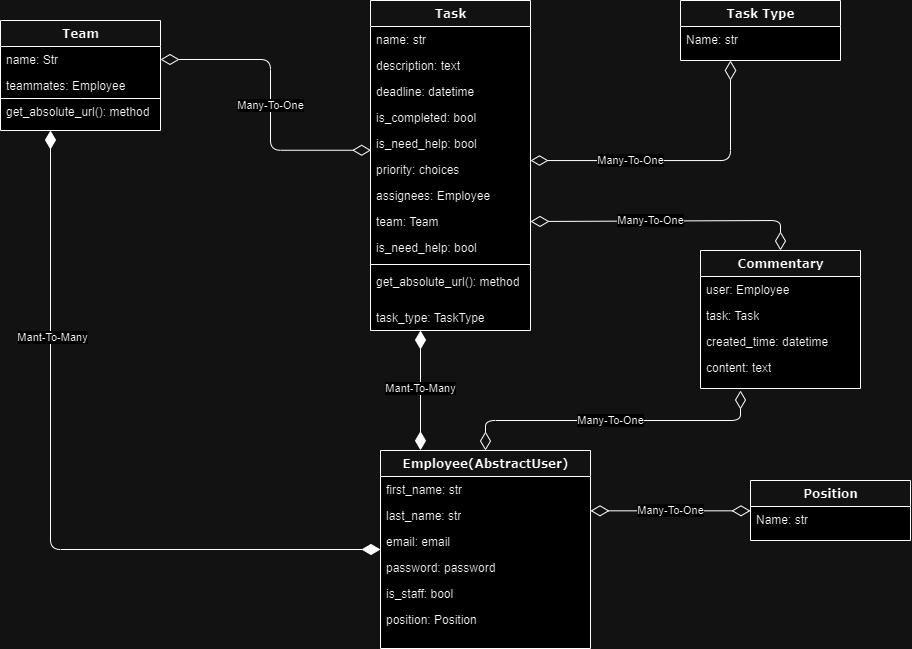

The diagram above was exported from draw.io. Its source (the exported page's mxGraphModel, read from the mxfile embedded in the PNG):
<mxGraphModel dx="1000" dy="553" grid="1" gridSize="10" guides="1" tooltips="1" connect="1" arrows="1" fold="1" page="1" pageScale="1" pageWidth="1100" pageHeight="850" background="none" math="0" shadow="0">
  <root>
    <mxCell id="0" />
    <mxCell id="1" parent="0" />
    <mxCell id="78961159f06e98e8-124" style="edgeStyle=orthogonalEdgeStyle;html=1;labelBackgroundColor=none;startFill=1;startSize=16;endArrow=diamondThin;endFill=1;endSize=16;fontFamily=Verdana;fontSize=12;startArrow=diamondThin;" parent="1" source="78961159f06e98e8-17" target="78961159f06e98e8-69" edge="1">
      <mxGeometry relative="1" as="geometry">
        <Array as="points">
          <mxPoint x="140" y="599" />
        </Array>
      </mxGeometry>
    </mxCell>
    <mxCell id="p2kkd2IGQ2DA1qBHSBX7-21" value="Mant-To-Many" style="edgeLabel;html=1;align=center;verticalAlign=middle;resizable=0;points=[];" vertex="1" connectable="0" parent="78961159f06e98e8-124">
      <mxGeometry x="-0.4483" y="2" relative="1" as="geometry">
        <mxPoint as="offset" />
      </mxGeometry>
    </mxCell>
    <mxCell id="78961159f06e98e8-17" value="Team" style="swimlane;html=1;fontStyle=1;align=center;verticalAlign=top;childLayout=stackLayout;horizontal=1;startSize=26;horizontalStack=0;resizeParent=1;resizeLast=0;collapsible=1;marginBottom=0;swimlaneFillColor=#ffffff;rounded=0;shadow=0;comic=0;labelBackgroundColor=none;strokeWidth=1;fillColor=none;fontFamily=Verdana;fontSize=12" parent="1" vertex="1">
      <mxGeometry x="90" y="70" width="160" height="110" as="geometry" />
    </mxCell>
    <mxCell id="78961159f06e98e8-21" value="name: Str" style="text;html=1;strokeColor=none;fillColor=none;align=left;verticalAlign=top;spacingLeft=4;spacingRight=4;whiteSpace=wrap;overflow=hidden;rotatable=0;points=[[0,0.5],[1,0.5]];portConstraint=eastwest;" parent="78961159f06e98e8-17" vertex="1">
      <mxGeometry y="26" width="160" height="26" as="geometry" />
    </mxCell>
    <mxCell id="78961159f06e98e8-23" value="teammates: Employee" style="text;html=1;strokeColor=none;fillColor=none;align=left;verticalAlign=top;spacingLeft=4;spacingRight=4;whiteSpace=wrap;overflow=hidden;rotatable=0;points=[[0,0.5],[1,0.5]];portConstraint=eastwest;" parent="78961159f06e98e8-17" vertex="1">
      <mxGeometry y="52" width="160" height="26" as="geometry" />
    </mxCell>
    <mxCell id="p2kkd2IGQ2DA1qBHSBX7-9" value="" style="endArrow=none;html=1;rounded=0;entryX=1;entryY=0.75;entryDx=0;entryDy=0;exitX=0;exitY=0.75;exitDx=0;exitDy=0;" edge="1" parent="78961159f06e98e8-17">
      <mxGeometry width="50" height="50" relative="1" as="geometry">
        <mxPoint y="78" as="sourcePoint" />
        <mxPoint x="160" y="78" as="targetPoint" />
        <Array as="points">
          <mxPoint x="80" y="78" />
        </Array>
      </mxGeometry>
    </mxCell>
    <mxCell id="p2kkd2IGQ2DA1qBHSBX7-12" value="get_absolute_url(): method" style="text;html=1;strokeColor=none;fillColor=none;align=left;verticalAlign=top;spacingLeft=4;spacingRight=4;whiteSpace=wrap;overflow=hidden;rotatable=0;points=[[0,0.5],[1,0.5]];portConstraint=eastwest;" vertex="1" parent="78961159f06e98e8-17">
      <mxGeometry y="78" width="160" height="26" as="geometry" />
    </mxCell>
    <mxCell id="78961159f06e98e8-30" value="Task" style="swimlane;html=1;fontStyle=1;align=center;verticalAlign=top;childLayout=stackLayout;horizontal=1;startSize=26;horizontalStack=0;resizeParent=1;resizeLast=0;collapsible=1;marginBottom=0;swimlaneFillColor=#ffffff;rounded=0;shadow=0;comic=0;labelBackgroundColor=none;strokeWidth=1;fillColor=none;fontFamily=Verdana;fontSize=12" parent="1" vertex="1">
      <mxGeometry x="460" y="50" width="160" height="330" as="geometry" />
    </mxCell>
    <mxCell id="78961159f06e98e8-31" value="name: str" style="text;html=1;strokeColor=none;fillColor=none;align=left;verticalAlign=top;spacingLeft=4;spacingRight=4;whiteSpace=wrap;overflow=hidden;rotatable=0;points=[[0,0.5],[1,0.5]];portConstraint=eastwest;" parent="78961159f06e98e8-30" vertex="1">
      <mxGeometry y="26" width="160" height="26" as="geometry" />
    </mxCell>
    <mxCell id="78961159f06e98e8-32" value="description: text" style="text;html=1;strokeColor=none;fillColor=none;align=left;verticalAlign=top;spacingLeft=4;spacingRight=4;whiteSpace=wrap;overflow=hidden;rotatable=0;points=[[0,0.5],[1,0.5]];portConstraint=eastwest;" parent="78961159f06e98e8-30" vertex="1">
      <mxGeometry y="52" width="160" height="26" as="geometry" />
    </mxCell>
    <mxCell id="78961159f06e98e8-33" value="deadline: datetime" style="text;html=1;strokeColor=none;fillColor=none;align=left;verticalAlign=top;spacingLeft=4;spacingRight=4;whiteSpace=wrap;overflow=hidden;rotatable=0;points=[[0,0.5],[1,0.5]];portConstraint=eastwest;" parent="78961159f06e98e8-30" vertex="1">
      <mxGeometry y="78" width="160" height="26" as="geometry" />
    </mxCell>
    <mxCell id="78961159f06e98e8-34" value="is_completed: bool" style="text;html=1;strokeColor=none;fillColor=none;align=left;verticalAlign=top;spacingLeft=4;spacingRight=4;whiteSpace=wrap;overflow=hidden;rotatable=0;points=[[0,0.5],[1,0.5]];portConstraint=eastwest;" parent="78961159f06e98e8-30" vertex="1">
      <mxGeometry y="104" width="160" height="26" as="geometry" />
    </mxCell>
    <mxCell id="78961159f06e98e8-36" value="is_need_help: bool" style="text;html=1;strokeColor=none;fillColor=none;align=left;verticalAlign=top;spacingLeft=4;spacingRight=4;whiteSpace=wrap;overflow=hidden;rotatable=0;points=[[0,0.5],[1,0.5]];portConstraint=eastwest;" parent="78961159f06e98e8-30" vertex="1">
      <mxGeometry y="130" width="160" height="26" as="geometry" />
    </mxCell>
    <mxCell id="78961159f06e98e8-37" value="priority: choices" style="text;html=1;strokeColor=none;fillColor=none;align=left;verticalAlign=top;spacingLeft=4;spacingRight=4;whiteSpace=wrap;overflow=hidden;rotatable=0;points=[[0,0.5],[1,0.5]];portConstraint=eastwest;" parent="78961159f06e98e8-30" vertex="1">
      <mxGeometry y="156" width="160" height="26" as="geometry" />
    </mxCell>
    <mxCell id="p2kkd2IGQ2DA1qBHSBX7-4" value="assignees: Employee" style="text;html=1;strokeColor=none;fillColor=none;align=left;verticalAlign=top;spacingLeft=4;spacingRight=4;whiteSpace=wrap;overflow=hidden;rotatable=0;points=[[0,0.5],[1,0.5]];portConstraint=eastwest;" vertex="1" parent="78961159f06e98e8-30">
      <mxGeometry y="182" width="160" height="26" as="geometry" />
    </mxCell>
    <mxCell id="p2kkd2IGQ2DA1qBHSBX7-5" value="team: Team" style="text;html=1;strokeColor=none;fillColor=none;align=left;verticalAlign=top;spacingLeft=4;spacingRight=4;whiteSpace=wrap;overflow=hidden;rotatable=0;points=[[0,0.5],[1,0.5]];portConstraint=eastwest;" vertex="1" parent="78961159f06e98e8-30">
      <mxGeometry y="208" width="160" height="26" as="geometry" />
    </mxCell>
    <mxCell id="p2kkd2IGQ2DA1qBHSBX7-3" value="is_need_help: bool" style="text;html=1;strokeColor=none;fillColor=none;align=left;verticalAlign=top;spacingLeft=4;spacingRight=4;whiteSpace=wrap;overflow=hidden;rotatable=0;points=[[0,0.5],[1,0.5]];portConstraint=eastwest;" vertex="1" parent="78961159f06e98e8-30">
      <mxGeometry y="234" width="160" height="26" as="geometry" />
    </mxCell>
    <mxCell id="78961159f06e98e8-38" value="" style="line;html=1;strokeWidth=1;fillColor=none;align=left;verticalAlign=middle;spacingTop=-1;spacingLeft=3;spacingRight=3;rotatable=0;labelPosition=right;points=[];portConstraint=eastwest;" parent="78961159f06e98e8-30" vertex="1">
      <mxGeometry y="260" width="160" height="8" as="geometry" />
    </mxCell>
    <mxCell id="78961159f06e98e8-40" value="get_absolute_url(): method" style="text;html=1;strokeColor=none;fillColor=none;align=left;verticalAlign=top;spacingLeft=4;spacingRight=4;whiteSpace=wrap;overflow=hidden;rotatable=0;points=[[0,0.5],[1,0.5]];portConstraint=eastwest;" parent="78961159f06e98e8-30" vertex="1">
      <mxGeometry y="268" width="160" height="36" as="geometry" />
    </mxCell>
    <mxCell id="p2kkd2IGQ2DA1qBHSBX7-2" value="task_type: TaskType" style="text;html=1;strokeColor=none;fillColor=none;align=left;verticalAlign=top;spacingLeft=4;spacingRight=4;whiteSpace=wrap;overflow=hidden;rotatable=0;points=[[0,0.5],[1,0.5]];portConstraint=eastwest;" vertex="1" parent="78961159f06e98e8-30">
      <mxGeometry y="304" width="160" height="26" as="geometry" />
    </mxCell>
    <mxCell id="78961159f06e98e8-56" value="Commentary" style="swimlane;html=1;fontStyle=1;align=center;verticalAlign=top;childLayout=stackLayout;horizontal=1;startSize=26;horizontalStack=0;resizeParent=1;resizeLast=0;collapsible=1;marginBottom=0;swimlaneFillColor=#ffffff;rounded=0;shadow=0;comic=0;labelBackgroundColor=none;strokeWidth=1;fillColor=none;fontFamily=Verdana;fontSize=12" parent="1" vertex="1">
      <mxGeometry x="790" y="300" width="160" height="138" as="geometry" />
    </mxCell>
    <mxCell id="78961159f06e98e8-57" value="user: Employee" style="text;html=1;strokeColor=none;fillColor=none;align=left;verticalAlign=top;spacingLeft=4;spacingRight=4;whiteSpace=wrap;overflow=hidden;rotatable=0;points=[[0,0.5],[1,0.5]];portConstraint=eastwest;" parent="78961159f06e98e8-56" vertex="1">
      <mxGeometry y="26" width="160" height="26" as="geometry" />
    </mxCell>
    <mxCell id="78961159f06e98e8-58" value="task: Task" style="text;html=1;strokeColor=none;fillColor=none;align=left;verticalAlign=top;spacingLeft=4;spacingRight=4;whiteSpace=wrap;overflow=hidden;rotatable=0;points=[[0,0.5],[1,0.5]];portConstraint=eastwest;" parent="78961159f06e98e8-56" vertex="1">
      <mxGeometry y="52" width="160" height="26" as="geometry" />
    </mxCell>
    <mxCell id="78961159f06e98e8-59" value="created_time: datetime" style="text;html=1;strokeColor=none;fillColor=none;align=left;verticalAlign=top;spacingLeft=4;spacingRight=4;whiteSpace=wrap;overflow=hidden;rotatable=0;points=[[0,0.5],[1,0.5]];portConstraint=eastwest;" parent="78961159f06e98e8-56" vertex="1">
      <mxGeometry y="78" width="160" height="26" as="geometry" />
    </mxCell>
    <mxCell id="78961159f06e98e8-60" value="content: text" style="text;html=1;strokeColor=none;fillColor=none;align=left;verticalAlign=top;spacingLeft=4;spacingRight=4;whiteSpace=wrap;overflow=hidden;rotatable=0;points=[[0,0.5],[1,0.5]];portConstraint=eastwest;" parent="78961159f06e98e8-56" vertex="1">
      <mxGeometry y="104" width="160" height="26" as="geometry" />
    </mxCell>
    <mxCell id="78961159f06e98e8-130" style="edgeStyle=elbowEdgeStyle;html=1;labelBackgroundColor=none;startFill=0;startSize=16;endArrow=diamondThin;endFill=0;endSize=16;fontFamily=Verdana;fontSize=12;elbow=vertical;startArrow=diamondThin;" parent="1" source="78961159f06e98e8-82" target="78961159f06e98e8-69" edge="1">
      <mxGeometry relative="1" as="geometry" />
    </mxCell>
    <mxCell id="78961159f06e98e8-69" value="Employee(AbstractUser)" style="swimlane;html=1;fontStyle=1;align=center;verticalAlign=top;childLayout=stackLayout;horizontal=1;startSize=26;horizontalStack=0;resizeParent=1;resizeLast=0;collapsible=1;marginBottom=0;swimlaneFillColor=#ffffff;rounded=0;shadow=0;comic=0;labelBackgroundColor=none;strokeWidth=1;fillColor=none;fontFamily=Verdana;fontSize=12" parent="1" vertex="1">
      <mxGeometry x="470" y="500" width="210" height="198" as="geometry" />
    </mxCell>
    <mxCell id="78961159f06e98e8-70" value="first_name: str" style="text;html=1;strokeColor=none;fillColor=none;align=left;verticalAlign=top;spacingLeft=4;spacingRight=4;whiteSpace=wrap;overflow=hidden;rotatable=0;points=[[0,0.5],[1,0.5]];portConstraint=eastwest;" parent="78961159f06e98e8-69" vertex="1">
      <mxGeometry y="26" width="210" height="26" as="geometry" />
    </mxCell>
    <mxCell id="78961159f06e98e8-71" value="last_name: str" style="text;html=1;strokeColor=none;fillColor=none;align=left;verticalAlign=top;spacingLeft=4;spacingRight=4;whiteSpace=wrap;overflow=hidden;rotatable=0;points=[[0,0.5],[1,0.5]];portConstraint=eastwest;" parent="78961159f06e98e8-69" vertex="1">
      <mxGeometry y="52" width="210" height="26" as="geometry" />
    </mxCell>
    <mxCell id="78961159f06e98e8-72" value="email: email" style="text;html=1;strokeColor=none;fillColor=none;align=left;verticalAlign=top;spacingLeft=4;spacingRight=4;whiteSpace=wrap;overflow=hidden;rotatable=0;points=[[0,0.5],[1,0.5]];portConstraint=eastwest;" parent="78961159f06e98e8-69" vertex="1">
      <mxGeometry y="78" width="210" height="26" as="geometry" />
    </mxCell>
    <mxCell id="78961159f06e98e8-74" value="password: password" style="text;html=1;strokeColor=none;fillColor=none;align=left;verticalAlign=top;spacingLeft=4;spacingRight=4;whiteSpace=wrap;overflow=hidden;rotatable=0;points=[[0,0.5],[1,0.5]];portConstraint=eastwest;" parent="78961159f06e98e8-69" vertex="1">
      <mxGeometry y="104" width="210" height="26" as="geometry" />
    </mxCell>
    <mxCell id="78961159f06e98e8-75" value="is_staff: bool" style="text;html=1;strokeColor=none;fillColor=none;align=left;verticalAlign=top;spacingLeft=4;spacingRight=4;whiteSpace=wrap;overflow=hidden;rotatable=0;points=[[0,0.5],[1,0.5]];portConstraint=eastwest;" parent="78961159f06e98e8-69" vertex="1">
      <mxGeometry y="130" width="210" height="26" as="geometry" />
    </mxCell>
    <mxCell id="78961159f06e98e8-76" value="position: Position" style="text;html=1;strokeColor=none;fillColor=none;align=left;verticalAlign=top;spacingLeft=4;spacingRight=4;whiteSpace=wrap;overflow=hidden;rotatable=0;points=[[0,0.5],[1,0.5]];portConstraint=eastwest;" parent="78961159f06e98e8-69" vertex="1">
      <mxGeometry y="156" width="210" height="26" as="geometry" />
    </mxCell>
    <mxCell id="78961159f06e98e8-82" value="Position" style="swimlane;html=1;fontStyle=1;align=center;verticalAlign=top;childLayout=stackLayout;horizontal=1;startSize=26;horizontalStack=0;resizeParent=1;resizeLast=0;collapsible=1;marginBottom=0;swimlaneFillColor=#ffffff;rounded=0;shadow=0;comic=0;labelBackgroundColor=none;strokeWidth=1;fillColor=none;fontFamily=Verdana;fontSize=12" parent="1" vertex="1">
      <mxGeometry x="840" y="530" width="160" height="60" as="geometry" />
    </mxCell>
    <mxCell id="78961159f06e98e8-83" value="Name: str" style="text;html=1;strokeColor=none;fillColor=none;align=left;verticalAlign=top;spacingLeft=4;spacingRight=4;whiteSpace=wrap;overflow=hidden;rotatable=0;points=[[0,0.5],[1,0.5]];portConstraint=eastwest;" parent="78961159f06e98e8-82" vertex="1">
      <mxGeometry y="26" width="160" height="26" as="geometry" />
    </mxCell>
    <mxCell id="78961159f06e98e8-108" value="Task Type" style="swimlane;html=1;fontStyle=1;align=center;verticalAlign=top;childLayout=stackLayout;horizontal=1;startSize=26;horizontalStack=0;resizeParent=1;resizeLast=0;collapsible=1;marginBottom=0;swimlaneFillColor=#ffffff;rounded=0;shadow=0;comic=0;labelBackgroundColor=none;strokeWidth=1;fillColor=none;fontFamily=Verdana;fontSize=12" parent="1" vertex="1">
      <mxGeometry x="770" y="50" width="160" height="60" as="geometry" />
    </mxCell>
    <mxCell id="78961159f06e98e8-109" value="Name: str" style="text;html=1;strokeColor=none;fillColor=none;align=left;verticalAlign=top;spacingLeft=4;spacingRight=4;whiteSpace=wrap;overflow=hidden;rotatable=0;points=[[0,0.5],[1,0.5]];portConstraint=eastwest;" parent="78961159f06e98e8-108" vertex="1">
      <mxGeometry y="26" width="160" height="26" as="geometry" />
    </mxCell>
    <mxCell id="78961159f06e98e8-121" style="edgeStyle=elbowEdgeStyle;html=1;labelBackgroundColor=none;startFill=0;startSize=16;endArrow=diamondThin;endFill=0;endSize=16;fontFamily=Verdana;fontSize=12;elbow=horizontal;startArrow=diamondThin;entryX=0.004;entryY=0.76;entryDx=0;entryDy=0;entryPerimeter=0;exitX=1;exitY=0.5;exitDx=0;exitDy=0;" parent="1" source="78961159f06e98e8-21" target="78961159f06e98e8-36" edge="1">
      <mxGeometry relative="1" as="geometry">
        <mxPoint x="247.12" y="148.05" as="sourcePoint" />
        <mxPoint x="459.9999999999999" y="110.002" as="targetPoint" />
        <Array as="points">
          <mxPoint x="360" y="150" />
        </Array>
      </mxGeometry>
    </mxCell>
    <mxCell id="p2kkd2IGQ2DA1qBHSBX7-20" value="Many-To-One" style="edgeLabel;html=1;align=center;verticalAlign=middle;resizable=0;points=[];" vertex="1" connectable="0" parent="78961159f06e98e8-121">
      <mxGeometry x="0.158" y="-1" relative="1" as="geometry">
        <mxPoint x="1" y="-19" as="offset" />
      </mxGeometry>
    </mxCell>
    <mxCell id="p2kkd2IGQ2DA1qBHSBX7-15" style="edgeStyle=orthogonalEdgeStyle;html=1;labelBackgroundColor=none;startFill=0;startSize=17;endArrow=diamondThin;endFill=0;endSize=15;fontFamily=Verdana;fontSize=12;rounded=1;strokeColor=default;strokeWidth=1;jumpSize=6;startArrow=diamondThin;" edge="1" parent="1" target="78961159f06e98e8-37">
      <mxGeometry relative="1" as="geometry">
        <Array as="points">
          <mxPoint x="820" y="210" />
        </Array>
        <mxPoint x="820" y="110" as="sourcePoint" />
        <mxPoint x="690" y="210" as="targetPoint" />
      </mxGeometry>
    </mxCell>
    <mxCell id="p2kkd2IGQ2DA1qBHSBX7-17" style="edgeStyle=elbowEdgeStyle;html=1;labelBackgroundColor=none;startFill=0;startSize=16;endArrow=diamondThin;endFill=0;endSize=16;fontFamily=Verdana;fontSize=12;elbow=vertical;entryX=0.5;entryY=0;entryDx=0;entryDy=0;startArrow=diamondThin;exitX=1;exitY=0.5;exitDx=0;exitDy=0;" edge="1" parent="1" source="p2kkd2IGQ2DA1qBHSBX7-5" target="78961159f06e98e8-56">
      <mxGeometry relative="1" as="geometry">
        <mxPoint x="640" y="270" as="sourcePoint" />
        <mxPoint x="790.6399999999998" y="310.0559999999999" as="targetPoint" />
        <Array as="points">
          <mxPoint x="620" y="270" />
          <mxPoint x="720" y="270" />
          <mxPoint x="670.16" y="310" />
        </Array>
      </mxGeometry>
    </mxCell>
    <mxCell id="p2kkd2IGQ2DA1qBHSBX7-18" style="edgeStyle=elbowEdgeStyle;html=1;labelBackgroundColor=none;startFill=1;startSize=16;endArrow=diamondThin;endFill=1;endSize=16;fontFamily=Verdana;fontSize=12;elbow=vertical;entryX=0.199;entryY=1.03;entryDx=0;entryDy=0;entryPerimeter=0;exitX=0.104;exitY=0.004;exitDx=0;exitDy=0;exitPerimeter=0;startArrow=diamondThin;" edge="1" parent="1">
      <mxGeometry relative="1" as="geometry">
        <mxPoint x="509.99999999999994" y="499.7119999999999" as="sourcePoint" />
        <mxPoint x="509.99999999999994" y="379.9999999999999" as="targetPoint" />
      </mxGeometry>
    </mxCell>
    <mxCell id="p2kkd2IGQ2DA1qBHSBX7-19" style="edgeStyle=elbowEdgeStyle;html=1;labelBackgroundColor=none;startFill=0;startSize=16;endArrow=diamondThin;endFill=0;endSize=16;fontFamily=Verdana;fontSize=12;elbow=vertical;startArrow=diamondThin;exitX=0.5;exitY=0;exitDx=0;exitDy=0;" edge="1" parent="1" source="78961159f06e98e8-69">
      <mxGeometry relative="1" as="geometry">
        <mxPoint x="580" y="460" as="sourcePoint" />
        <mxPoint x="830" y="440" as="targetPoint" />
        <Array as="points">
          <mxPoint x="670" y="470" />
          <mxPoint x="630.16" y="500" />
        </Array>
      </mxGeometry>
    </mxCell>
    <mxCell id="p2kkd2IGQ2DA1qBHSBX7-27" value="Mant-To-Many" style="edgeLabel;html=1;align=center;verticalAlign=middle;resizable=0;points=[];" vertex="1" connectable="0" parent="1">
      <mxGeometry x="509.9999999999998" y="437.9966666666666" as="geometry" />
    </mxCell>
    <mxCell id="p2kkd2IGQ2DA1qBHSBX7-30" value="Many-To-One" style="edgeLabel;html=1;align=center;verticalAlign=middle;resizable=0;points=[];" vertex="1" connectable="0" parent="1">
      <mxGeometry x="719.9980952380952" y="209.99619047619038" as="geometry" />
    </mxCell>
    <mxCell id="p2kkd2IGQ2DA1qBHSBX7-31" value="Many-To-One" style="edgeLabel;html=1;align=center;verticalAlign=middle;resizable=0;points=[];" vertex="1" connectable="0" parent="1">
      <mxGeometry x="739.9980952380952" y="269.99619047619035" as="geometry" />
    </mxCell>
    <mxCell id="p2kkd2IGQ2DA1qBHSBX7-32" value="Many-To-One" style="edgeLabel;html=1;align=center;verticalAlign=middle;resizable=0;points=[];" vertex="1" connectable="0" parent="1">
      <mxGeometry x="699.9980952380952" y="469.99619047619035" as="geometry" />
    </mxCell>
    <mxCell id="p2kkd2IGQ2DA1qBHSBX7-33" value="Many-To-One" style="edgeLabel;html=1;align=center;verticalAlign=middle;resizable=0;points=[];" vertex="1" connectable="0" parent="1">
      <mxGeometry x="759.9980952380952" y="559.9961904761903" as="geometry" />
    </mxCell>
  </root>
</mxGraphModel>